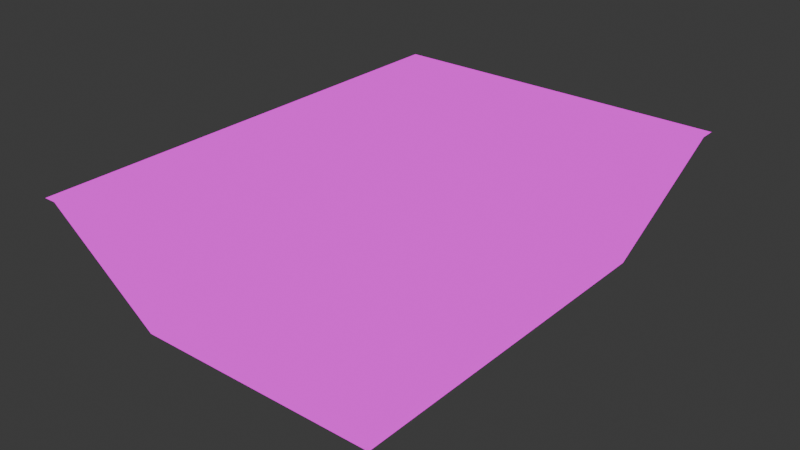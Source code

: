# Source: LunchBox.blend  (saved by Blender 5.1.30; exported with 4.5.12 LTS)
import bpy
from mathutils import Matrix  # noqa: F401  (used for matrix-valued properties, if any)

bpy.ops.wm.read_factory_settings(use_empty=True)
scene = bpy.context.scene
scene.name = 'Scene'

# ---- collections
col_collection = bpy.data.collections.new('Collection'); scene.collection.children.link(col_collection)

# ---- images (referenced by path relative to the original .blend; pixels are not part of the script)
import os
ASSET_DIR = os.environ.get("B2B_ASSET_DIR", "")  # directory of the original .blend (textures are referenced by path, not embedded)
HERE = os.path.dirname(os.path.abspath(__file__))  # packed textures are extracted next to this script under _unpacked/

def load_image(name, relpath, width, height, colorspace="sRGB"):
    """Load a texture the original file referenced (path relative to the .blend, or extracted next to this script)."""
    p = next((c for c in (os.path.join(HERE, relpath), os.path.join(ASSET_DIR, relpath)) if relpath and os.path.exists(c)), "")
    if p:
        img = bpy.data.images.load(p, check_existing=True)
        img.name = name
    else:  # same state as the original file: an image datablock whose file is absent (Cycles renders it pink)
        img = bpy.data.images.new(name, width, height)
        img.source = "FILE"
        img.filepath = "//" + (relpath or name)
    img.colorspace_settings.name = colorspace
    return img
img_lunchbox_texture_png = load_image('Lunchbox Texture.png', 'Lunchbox Texture.png', 1024, 1024, 'sRGB')
img_lunchbox_texture_png_001 = load_image('Lunchbox Texture.png.001', 'Lunchbox Texture.png', 1024, 1024, 'sRGB')

# ---- materials (node trees are filled in below, after node groups)
mat_material_001 = bpy.data.materials.new('Material.001')
mat_material_002 = bpy.data.materials.new('Material.002')

# ---- material node trees
mat_material_001.use_nodes = True; mat_material_001.node_tree.nodes.clear()
_N = mat_material_001.node_tree.nodes; _L = mat_material_001.node_tree.links
n0 = _N.new('ShaderNodeOutputMaterial'); n0.name = 'Material Output'; n0.location = (200, 100)
n1 = _N.new('ShaderNodeEmission'); n1.name = 'Emission'; n1.location = (-200, 100)
n2 = _N.new('ShaderNodeTexImage'); n2.name = 'Image Texture'; n2.location = (-592, 72)
n2.image = img_lunchbox_texture_png
_L.new(n1.outputs[0], n0.inputs[0])
_L.new(n2.outputs[0], n1.inputs[0])
n0.is_active_output = True
mat_material_002.use_nodes = True; mat_material_002.node_tree.nodes.clear()
_N = mat_material_002.node_tree.nodes; _L = mat_material_002.node_tree.links
n0 = _N.new('ShaderNodeOutputMaterial'); n0.name = 'Material Output'; n0.location = (200, 100)
n1 = _N.new('ShaderNodeEmission'); n1.name = 'Emission'; n1.location = (-200, 100)
n2 = _N.new('ShaderNodeTexImage'); n2.name = 'Image Texture'; n2.location = (-592, 72)
n2.image = img_lunchbox_texture_png_001
_L.new(n1.outputs[0], n0.inputs[0])
_L.new(n2.outputs[0], n1.inputs[0])
n0.is_active_output = True

# ---- world
world_world = bpy.data.worlds.new('World'); scene.world = world_world
world_world.use_nodes = True; world_world.node_tree.nodes.clear()
_N = world_world.node_tree.nodes; _L = world_world.node_tree.links
n0 = _N.new('ShaderNodeOutputWorld'); n0.name = 'World Output'; n0.location = (200, 100)
n1 = _N.new('ShaderNodeBackground'); n1.name = 'Background'; n1.location = (-200, 100)
n1.inputs[0].default_value = (0.05088, 0.05088, 0.05088, 1.0)
_L.new(n1.outputs[0], n0.inputs[0])
n0.is_active_output = True
world_world.color = (0.05088, 0.05088, 0.05088)
world_world.sun_shadow_jitter_overblur = 0.0

# ---- meshes
me_cube_001 = bpy.data.meshes.new('Cube.001')
me_cube_001.from_pydata([(-0.6709, -1.0, -0.4477), (-0.6709, -1.0, 0.3385), (-0.6709, 1.0, -0.4477), (-0.6709, 1.0, 0.3385), (0.6709, -1.0, -0.4477), (0.6709, -1.0, 0.3385), (0.6709, 1.0, -0.4477), (0.6709, 1.0, 0.3385), (-0.9204, -1.25, 0.2662), (-0.9204, 1.25, 0.2662), (0.9204, 1.25, 0.2662), (0.9204, -1.25, 0.2662), (-0.9378, -1.267, 0.2679), (-0.9378, 1.267, 0.2679), (0.9378, 1.267, 0.2679), (0.9378, -1.267, 0.2679)], [], [(5, 15, 14, 7), (2, 6, 4, 0), (7, 3, 1, 5), (4, 11, 8, 0), (6, 10, 11, 4), (2, 9, 10, 6), (0, 8, 9, 2), (9, 8, 12, 13), (11, 10, 14, 15), (10, 9, 13, 14), (8, 11, 15, 12), (7, 14, 13, 3), (3, 13, 12, 1), (1, 12, 15, 5)])
_uv = me_cube_001.uv_layers.new(name='UVMap')
_uv.uv.foreach_set('vector', [0.3433, 0.1784, 0.2669, 0.1784, 0.2669, 0.497, 0.3433, 0.497, 0.662, 0.6654, 0.3433, 0.6654, 0.3433, 0.9841, 0.662, 0.9841, 0.3433, 0.497, 0.662, 0.497, 0.662, 0.1784, 0.3433, 0.1784, 0.3433, 0.00996, 0.3433, 0.1153, 0.662, 0.1153, 0.662, 0.00996, 0.1057, 0.497, 0.2543, 0.497, 0.2543, 0.1784, 0.1057, 0.1784, 0.662, 0.6654, 0.662, 0.5601, 0.3433, 0.5601, 0.3433, 0.6654, 0.8997, 0.1784, 0.7511, 0.1784, 0.7511, 0.497, 0.8997, 0.497, 0.7511, 0.497, 0.7511, 0.1784, 0.7385, 0.1784, 0.7385, 0.497, 0.2543, 0.1784, 0.2543, 0.497, 0.2669, 0.497, 0.2669, 0.1784, 0.3433, 0.5601, 0.662, 0.5601, 0.662, 0.5512, 0.3433, 0.5512, 0.662, 0.1153, 0.3433, 0.1153, 0.3433, 0.1242, 0.662, 0.1242, 0.3433, 0.497, 0.3433, 0.5512, 0.662, 0.5512, 0.662, 0.497, 0.662, 0.497, 0.7385, 0.497, 0.7385, 0.1784, 0.662, 0.1784, 0.662, 0.1784, 0.662, 0.1242, 0.3433, 0.1242, 0.3433, 0.1784])
me_cube_001.materials.append(mat_material_001)
me_cube_001.update()
me_cube_002 = bpy.data.meshes.new('Cube.002')
me_cube_002.from_pydata([(-0.6714, -1.0, -0.4484), (-0.671, -1.0, 0.3395), (-0.6714, 1.0, -0.4484), (-0.671, 1.0, 0.3395), (0.6714, -1.0, -0.4484), (0.671, -1.0, 0.3395), (0.6714, 1.0, -0.4484), (0.671, 1.0, 0.3395), (-0.9207, -1.25, 0.2653), (-0.9207, 1.25, 0.2653), (0.9207, 1.25, 0.2653), (0.9207, -1.25, 0.2653), (-0.9385, -1.268, 0.2679), (-0.9385, 1.268, 0.2679), (0.9385, 1.268, 0.2679), (0.9385, -1.268, 0.2679), (-0.6709, -1.0, -0.4477), (-0.6709, -1.0, 0.3385), (-0.6709, 1.0, -0.4477), (-0.6709, 1.0, 0.3385), (0.6709, -1.0, -0.4477), (0.6709, -1.0, 0.3385), (0.6709, 1.0, -0.4477), (0.6709, 1.0, 0.3385), (-0.9204, -1.25, 0.2662), (-0.9204, 1.25, 0.2662), (0.9204, 1.25, 0.2662), (0.9204, -1.25, 0.2662), (-0.9378, -1.267, 0.2679), (-0.9378, 1.267, 0.2679), (0.9378, 1.267, 0.2679), (0.9378, -1.267, 0.2679)], [], [(5, 15, 14, 7), (2, 6, 4, 0), (7, 3, 1, 5), (4, 11, 8, 0), (6, 10, 11, 4), (2, 9, 10, 6), (0, 8, 9, 2), (9, 8, 12, 13), (11, 10, 14, 15), (10, 9, 13, 14), (8, 11, 15, 12), (7, 14, 13, 3), (3, 13, 12, 1), (1, 12, 15, 5), (21, 23, 30, 31), (18, 16, 20, 22), (23, 21, 17, 19), (20, 16, 24, 27), (22, 20, 27, 26), (18, 22, 26, 25), (16, 18, 25, 24), (25, 29, 28, 24), (27, 31, 30, 26), (26, 30, 29, 25), (24, 28, 31, 27), (23, 19, 29, 30), (19, 17, 28, 29), (17, 21, 31, 28)])
_uv = me_cube_002.uv_layers.new(name='UVMap')
_uv.uv.foreach_set('vector', [0.3433, 0.1784, 0.2669, 0.1784, 0.2669, 0.497, 0.3433, 0.497, 0.662, 0.6654, 0.3433, 0.6654, 0.3433, 0.9841, 0.662, 0.9841, 0.3433, 0.497, 0.662, 0.497, 0.662, 0.1784, 0.3433, 0.1784, 0.3433, 0.00996, 0.3433, 0.1153, 0.662, 0.1153, 0.662, 0.00996, 0.1057, 0.497, 0.2543, 0.497, 0.2543, 0.1784, 0.1057, 0.1784, 0.662, 0.6654, 0.662, 0.5601, 0.3433, 0.5601, 0.3433, 0.6654, 0.8997, 0.1784, 0.7511, 0.1784, 0.7511, 0.497, 0.8997, 0.497, 0.7511, 0.497, 0.7511, 0.1784, 0.7385, 0.1784, 0.7385, 0.497, 0.2543, 0.1784, 0.2543, 0.497, 0.2669, 0.497, 0.2669, 0.1784, 0.3433, 0.5601, 0.662, 0.5601, 0.662, 0.5512, 0.3433, 0.5512, 0.662, 0.1153, 0.3433, 0.1153, 0.3433, 0.1242, 0.662, 0.1242, 0.3433, 0.497, 0.3433, 0.5512, 0.662, 0.5512, 0.662, 0.497, 0.662, 0.497, 0.7385, 0.497, 0.7385, 0.1784, 0.662, 0.1784, 0.662, 0.1784, 0.662, 0.1242, 0.3433, 0.1242, 0.3433, 0.1784, 0.3433, 0.1784, 0.3433, 0.497, 0.2669, 0.497, 0.2669, 0.1784, 0.662, 0.6654, 0.662, 0.9841, 0.3433, 0.9841, 0.3433, 0.6654, 0.3433, 0.497, 0.3433, 0.1784, 0.662, 0.1784, 0.662, 0.497, 0.3433, 0.00996, 0.662, 0.00996, 0.662, 0.1153, 0.3433, 0.1153, 0.1057, 0.497, 0.1057, 0.1784, 0.2543, 0.1784, 0.2543, 0.497, 0.662, 0.6654, 0.3433, 0.6654, 0.3433, 0.5601, 0.662, 0.5601, 0.8997, 0.1784, 0.8997, 0.497, 0.7511, 0.497, 0.7511, 0.1784, 0.7511, 0.497, 0.7385, 0.497, 0.7385, 0.1784, 0.7511, 0.1784, 0.2543, 0.1784, 0.2669, 0.1784, 0.2669, 0.497, 0.2543, 0.497, 0.3433, 0.5601, 0.3433, 0.5512, 0.662, 0.5512, 0.662, 0.5601, 0.662, 0.1153, 0.662, 0.1242, 0.3433, 0.1242, 0.3433, 0.1153, 0.3433, 0.497, 0.662, 0.497, 0.662, 0.5512, 0.3433, 0.5512, 0.662, 0.497, 0.662, 0.1784, 0.7385, 0.1784, 0.7385, 0.497, 0.662, 0.1784, 0.3433, 0.1784, 0.3433, 0.1242, 0.662, 0.1242])
me_cube_002.materials.append(mat_material_002)
me_cube_002.update()

# ---- objects
ob_lunchbox = bpy.data.objects.new('LunchBox', me_cube_001)
ob_lunchbox_overlay = bpy.data.objects.new('LunchBox Overlay', me_cube_002)

# ---- transforms, parenting, visibility, modifiers, constraints
ob_lunchbox.location = (0.0, 0.0, 0.0)
ob_lunchbox_overlay.location = (0.0, 0.0, 0.0)

# ---- collection membership
col_collection.objects.link(ob_lunchbox)
col_collection.objects.link(ob_lunchbox_overlay)

# ---- scene / render settings (as saved in the file)
scene.frame_start = 1; scene.frame_end = 250; scene.frame_set(1)
scene.render.engine = 'BLENDER_EEVEE_NEXT'
scene.render.bake_bias = 0.0
scene.render.bake_samples = 0
scene.cycles.sampling_pattern = 'TABULATED_SOBOL'
scene.eevee.use_volume_custom_range = False
bpy.context.view_layer.update()

# ---- added for rendering (the .blend has no active camera): camera
cam_auto = bpy.data.cameras.new('AutoCamera')
cam_auto.lens = 50.0
cam_auto.sensor_width = 36.0
cam_auto.clip_end = 1000.0
ob_auto_camera = bpy.data.objects.new('AutoCamera', cam_auto)
scene.collection.objects.link(ob_auto_camera)
ob_auto_camera.location = (3.00812, -3.60974, 2.35203)
ob_auto_camera.rotation_euler = (1.09748, -7.21219e-08, 0.694738)
scene.camera = ob_auto_camera
bpy.context.view_layer.update()
